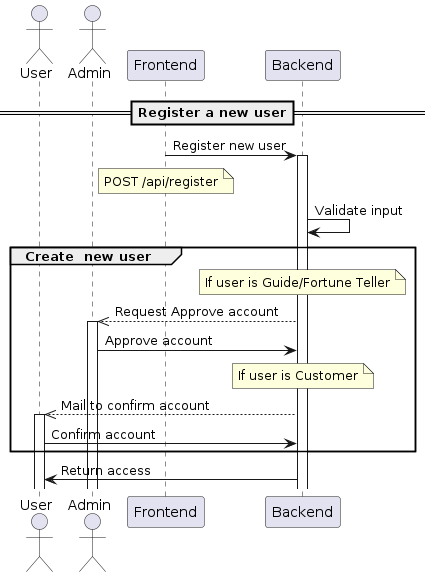

The diagram above was rendered by PlantUML. Its source (embedded in the PNG):
@startuml
==Register a new user==
actor User
actor Admin
participant "Frontend" as FE
participant "Backend" as BE
FE -> BE: Register new user
note over FE: POST /api/register
activate BE
BE -> BE: Validate input
group Create  new user
	note over BE: If user is Guide/Fortune Teller
	BE -->> Admin: Request Approve account
	activate Admin
	Admin -> BE: Approve account
	note over BE : If user is Customer
	BE -->> User: Mail to confirm account
	activate User
	User -> BE: Confirm account
end
BE -> User: Return access
@enduml